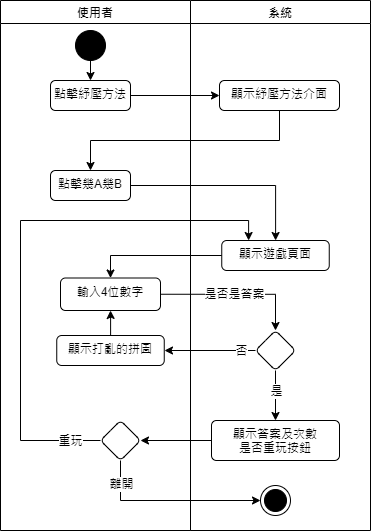

The diagram above was exported from draw.io. Its source (the exported page's mxGraphModel, read from the mxfile embedded in the PNG):
<mxGraphModel dx="794" dy="462" grid="1" gridSize="10" guides="1" tooltips="1" connect="1" arrows="1" fold="1" page="1" pageScale="1" pageWidth="827" pageHeight="1169" math="0" shadow="0">
  <root>
    <mxCell id="0" />
    <mxCell id="1" parent="0" />
    <mxCell id="VhYqzN0vdhtFyoEnTeMx-1" value="使用者" style="swimlane;" parent="1" vertex="1">
      <mxGeometry x="120" y="10" width="190" height="530" as="geometry" />
    </mxCell>
    <mxCell id="VhYqzN0vdhtFyoEnTeMx-2" value="輸入4位數字" style="html=1;align=center;verticalAlign=top;rounded=1;absoluteArcSize=1;arcSize=10;dashed=0;whiteSpace=wrap;" parent="VhYqzN0vdhtFyoEnTeMx-1" vertex="1">
      <mxGeometry x="60" y="277.5" width="100" height="32.5" as="geometry" />
    </mxCell>
    <mxCell id="VhYqzN0vdhtFyoEnTeMx-3" value="" style="rhombus;whiteSpace=wrap;html=1;verticalAlign=top;rounded=1;arcSize=10;dashed=0;" parent="VhYqzN0vdhtFyoEnTeMx-1" vertex="1">
      <mxGeometry x="100" y="420" width="40" height="40" as="geometry" />
    </mxCell>
    <mxCell id="VhYqzN0vdhtFyoEnTeMx-4" value="" style="ellipse;fillColor=strokeColor;html=1;" parent="VhYqzN0vdhtFyoEnTeMx-1" vertex="1">
      <mxGeometry x="75" y="30" width="30" height="30" as="geometry" />
    </mxCell>
    <mxCell id="VhYqzN0vdhtFyoEnTeMx-5" value="點擊幾A幾B" style="html=1;align=center;verticalAlign=top;rounded=1;absoluteArcSize=1;arcSize=10;dashed=0;whiteSpace=wrap;" parent="VhYqzN0vdhtFyoEnTeMx-1" vertex="1">
      <mxGeometry x="50" y="170" width="80" height="30" as="geometry" />
    </mxCell>
    <mxCell id="VhYqzN0vdhtFyoEnTeMx-6" value="點擊紓壓方法" style="html=1;align=center;verticalAlign=top;rounded=1;absoluteArcSize=1;arcSize=10;dashed=0;whiteSpace=wrap;" parent="VhYqzN0vdhtFyoEnTeMx-1" vertex="1">
      <mxGeometry x="50" y="80" width="80" height="30" as="geometry" />
    </mxCell>
    <mxCell id="VhYqzN0vdhtFyoEnTeMx-7" value="" style="edgeStyle=orthogonalEdgeStyle;rounded=0;orthogonalLoop=1;jettySize=auto;html=1;exitX=0.5;exitY=1;exitDx=0;exitDy=0;entryX=0.5;entryY=0;entryDx=0;entryDy=0;" parent="VhYqzN0vdhtFyoEnTeMx-1" source="VhYqzN0vdhtFyoEnTeMx-4" target="VhYqzN0vdhtFyoEnTeMx-6" edge="1">
      <mxGeometry relative="1" as="geometry">
        <mxPoint x="240" y="40" as="sourcePoint" />
        <mxPoint x="240" y="100" as="targetPoint" />
      </mxGeometry>
    </mxCell>
    <mxCell id="VhYqzN0vdhtFyoEnTeMx-8" value="系統" style="swimlane;" parent="1" vertex="1">
      <mxGeometry x="310" y="10" width="180" height="530" as="geometry" />
    </mxCell>
    <mxCell id="VhYqzN0vdhtFyoEnTeMx-9" value="顯示遊戲頁面" style="html=1;align=center;verticalAlign=top;rounded=1;absoluteArcSize=1;arcSize=10;dashed=0;whiteSpace=wrap;" parent="VhYqzN0vdhtFyoEnTeMx-8" vertex="1">
      <mxGeometry x="31.25" y="240" width="107.5" height="30" as="geometry" />
    </mxCell>
    <mxCell id="VhYqzN0vdhtFyoEnTeMx-10" value="" style="ellipse;html=1;shape=endState;fillColor=strokeColor;" parent="VhYqzN0vdhtFyoEnTeMx-8" vertex="1">
      <mxGeometry x="70" y="485" width="30" height="30" as="geometry" />
    </mxCell>
    <mxCell id="VhYqzN0vdhtFyoEnTeMx-11" value="顯示答案及次數&lt;br&gt;是否重玩按鈕" style="html=1;align=center;verticalAlign=top;rounded=1;absoluteArcSize=1;arcSize=10;dashed=0;whiteSpace=wrap;" parent="VhYqzN0vdhtFyoEnTeMx-8" vertex="1">
      <mxGeometry x="21" y="420" width="128" height="40" as="geometry" />
    </mxCell>
    <mxCell id="VhYqzN0vdhtFyoEnTeMx-12" style="edgeStyle=orthogonalEdgeStyle;rounded=0;orthogonalLoop=1;jettySize=auto;html=1;entryX=0.5;entryY=0;entryDx=0;entryDy=0;" parent="VhYqzN0vdhtFyoEnTeMx-8" source="VhYqzN0vdhtFyoEnTeMx-14" target="VhYqzN0vdhtFyoEnTeMx-11" edge="1">
      <mxGeometry relative="1" as="geometry" />
    </mxCell>
    <mxCell id="VhYqzN0vdhtFyoEnTeMx-13" value="是" style="edgeLabel;html=1;align=center;verticalAlign=middle;resizable=0;points=[];" parent="VhYqzN0vdhtFyoEnTeMx-12" connectable="0" vertex="1">
      <mxGeometry x="-0.7848" relative="1" as="geometry">
        <mxPoint y="15" as="offset" />
      </mxGeometry>
    </mxCell>
    <mxCell id="VhYqzN0vdhtFyoEnTeMx-14" value="" style="rhombus;whiteSpace=wrap;html=1;verticalAlign=top;rounded=1;arcSize=10;dashed=0;" parent="VhYqzN0vdhtFyoEnTeMx-8" vertex="1">
      <mxGeometry x="65" y="330" width="40" height="40" as="geometry" />
    </mxCell>
    <mxCell id="VhYqzN0vdhtFyoEnTeMx-15" value="顯示紓壓方法介面" style="html=1;align=center;verticalAlign=top;rounded=1;absoluteArcSize=1;arcSize=10;dashed=0;whiteSpace=wrap;" parent="VhYqzN0vdhtFyoEnTeMx-8" vertex="1">
      <mxGeometry x="29" y="80" width="120" height="30" as="geometry" />
    </mxCell>
    <mxCell id="VhYqzN0vdhtFyoEnTeMx-16" style="edgeStyle=orthogonalEdgeStyle;rounded=0;orthogonalLoop=1;jettySize=auto;html=1;exitX=0;exitY=0.5;exitDx=0;exitDy=0;entryX=0.5;entryY=0;entryDx=0;entryDy=0;" parent="1" source="VhYqzN0vdhtFyoEnTeMx-9" target="VhYqzN0vdhtFyoEnTeMx-2" edge="1">
      <mxGeometry relative="1" as="geometry" />
    </mxCell>
    <mxCell id="VhYqzN0vdhtFyoEnTeMx-17" style="edgeStyle=orthogonalEdgeStyle;rounded=0;orthogonalLoop=1;jettySize=auto;html=1;exitX=1;exitY=0.5;exitDx=0;exitDy=0;entryX=0.5;entryY=0;entryDx=0;entryDy=0;" parent="1" source="VhYqzN0vdhtFyoEnTeMx-2" target="VhYqzN0vdhtFyoEnTeMx-14" edge="1">
      <mxGeometry relative="1" as="geometry" />
    </mxCell>
    <mxCell id="VhYqzN0vdhtFyoEnTeMx-18" value="是否是答案" style="edgeLabel;html=1;align=center;verticalAlign=middle;resizable=0;points=[];" parent="VhYqzN0vdhtFyoEnTeMx-17" connectable="0" vertex="1">
      <mxGeometry x="0.28" y="-4" relative="1" as="geometry">
        <mxPoint x="-23" y="-4" as="offset" />
      </mxGeometry>
    </mxCell>
    <mxCell id="VhYqzN0vdhtFyoEnTeMx-19" style="edgeStyle=orthogonalEdgeStyle;rounded=0;orthogonalLoop=1;jettySize=auto;html=1;exitX=1;exitY=0.5;exitDx=0;exitDy=0;" parent="1" source="VhYqzN0vdhtFyoEnTeMx-5" target="VhYqzN0vdhtFyoEnTeMx-9" edge="1">
      <mxGeometry relative="1" as="geometry">
        <mxPoint x="270" y="165" as="sourcePoint" />
      </mxGeometry>
    </mxCell>
    <mxCell id="VhYqzN0vdhtFyoEnTeMx-22" style="edgeStyle=orthogonalEdgeStyle;rounded=0;orthogonalLoop=1;jettySize=auto;html=1;" parent="1" source="VhYqzN0vdhtFyoEnTeMx-11" target="VhYqzN0vdhtFyoEnTeMx-3" edge="1">
      <mxGeometry relative="1" as="geometry" />
    </mxCell>
    <mxCell id="VhYqzN0vdhtFyoEnTeMx-23" style="edgeStyle=orthogonalEdgeStyle;rounded=0;orthogonalLoop=1;jettySize=auto;html=1;entryX=0;entryY=0.5;entryDx=0;entryDy=0;" parent="1" source="VhYqzN0vdhtFyoEnTeMx-3" target="VhYqzN0vdhtFyoEnTeMx-10" edge="1">
      <mxGeometry relative="1" as="geometry">
        <Array as="points">
          <mxPoint x="240" y="510" />
        </Array>
      </mxGeometry>
    </mxCell>
    <mxCell id="VhYqzN0vdhtFyoEnTeMx-24" value="離開" style="edgeLabel;html=1;align=center;verticalAlign=middle;resizable=0;points=[];" parent="VhYqzN0vdhtFyoEnTeMx-23" connectable="0" vertex="1">
      <mxGeometry x="-0.8634" relative="1" as="geometry">
        <mxPoint y="11" as="offset" />
      </mxGeometry>
    </mxCell>
    <mxCell id="VhYqzN0vdhtFyoEnTeMx-25" style="edgeStyle=orthogonalEdgeStyle;rounded=0;orthogonalLoop=1;jettySize=auto;html=1;entryX=0.25;entryY=0;entryDx=0;entryDy=0;exitX=0;exitY=0.5;exitDx=0;exitDy=0;" parent="1" source="VhYqzN0vdhtFyoEnTeMx-3" target="VhYqzN0vdhtFyoEnTeMx-9" edge="1">
      <mxGeometry relative="1" as="geometry">
        <Array as="points">
          <mxPoint x="140" y="450" />
          <mxPoint x="140" y="230" />
          <mxPoint x="368" y="230" />
        </Array>
      </mxGeometry>
    </mxCell>
    <mxCell id="VhYqzN0vdhtFyoEnTeMx-26" value="重玩" style="edgeLabel;html=1;align=center;verticalAlign=middle;resizable=0;points=[];" parent="VhYqzN0vdhtFyoEnTeMx-25" connectable="0" vertex="1">
      <mxGeometry x="-0.8884" relative="1" as="geometry">
        <mxPoint as="offset" />
      </mxGeometry>
    </mxCell>
    <mxCell id="VhYqzN0vdhtFyoEnTeMx-27" style="edgeStyle=orthogonalEdgeStyle;rounded=0;orthogonalLoop=1;jettySize=auto;html=1;entryX=0;entryY=0.5;entryDx=0;entryDy=0;" parent="1" source="VhYqzN0vdhtFyoEnTeMx-6" target="VhYqzN0vdhtFyoEnTeMx-15" edge="1">
      <mxGeometry relative="1" as="geometry" />
    </mxCell>
    <mxCell id="VhYqzN0vdhtFyoEnTeMx-28" style="edgeStyle=orthogonalEdgeStyle;rounded=0;orthogonalLoop=1;jettySize=auto;html=1;exitX=0.5;exitY=1;exitDx=0;exitDy=0;entryX=0.5;entryY=0;entryDx=0;entryDy=0;" parent="1" source="VhYqzN0vdhtFyoEnTeMx-15" target="VhYqzN0vdhtFyoEnTeMx-5" edge="1">
      <mxGeometry relative="1" as="geometry" />
    </mxCell>
    <mxCell id="VhYqzN0vdhtFyoEnTeMx-31" value="" style="edgeStyle=orthogonalEdgeStyle;rounded=0;orthogonalLoop=1;jettySize=auto;html=1;" parent="1" source="VhYqzN0vdhtFyoEnTeMx-14" edge="1">
      <mxGeometry relative="1" as="geometry">
        <mxPoint x="375" y="360" as="sourcePoint" />
        <mxPoint x="284" y="360" as="targetPoint" />
        <Array as="points">
          <mxPoint x="290" y="360" />
          <mxPoint x="290" y="360" />
        </Array>
      </mxGeometry>
    </mxCell>
    <mxCell id="VhYqzN0vdhtFyoEnTeMx-32" value="否" style="edgeLabel;html=1;align=center;verticalAlign=middle;resizable=0;points=[];" parent="VhYqzN0vdhtFyoEnTeMx-31" connectable="0" vertex="1">
      <mxGeometry x="-0.6547" y="1" relative="1" as="geometry">
        <mxPoint x="1" y="-1" as="offset" />
      </mxGeometry>
    </mxCell>
    <mxCell id="VhYqzN0vdhtFyoEnTeMx-33" style="edgeStyle=orthogonalEdgeStyle;rounded=0;orthogonalLoop=1;jettySize=auto;html=1;entryX=0.5;entryY=1;entryDx=0;entryDy=0;" parent="1" source="VhYqzN0vdhtFyoEnTeMx-29" target="VhYqzN0vdhtFyoEnTeMx-2" edge="1">
      <mxGeometry relative="1" as="geometry" />
    </mxCell>
    <mxCell id="VhYqzN0vdhtFyoEnTeMx-29" value="顯示打亂的拼圖" style="html=1;align=center;verticalAlign=top;rounded=1;absoluteArcSize=1;arcSize=10;dashed=0;whiteSpace=wrap;" parent="1" vertex="1">
      <mxGeometry x="176.25" y="345" width="107.5" height="30" as="geometry" />
    </mxCell>
  </root>
</mxGraphModel>